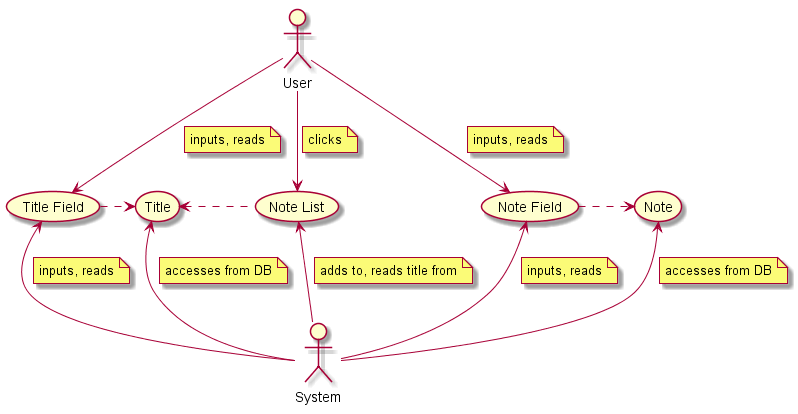

The diagram above was rendered by PlantUML. Its source (embedded in the PNG):
@startuml

:System: as System
:User: as User

(Note Field)

(Title Field)

(Title)

(Note)

(Note List)

User -down-> (Note Field)
note on link
inputs, reads
end note

User -down-> (Title Field)
note on link
inputs, reads
end note

System -up-> (Note Field)
note on link
inputs, reads
end note

System -up-> (Title Field)
note on link
inputs, reads
end note

(Note Field) .right.> (Note)

(Title Field) .right.> (Title)

(Note List) .left.> (Title)

System -up-> (Title)
note on link
accesses from DB
end note

System -up-> (Note)
note on link
accesses from DB
end note

System -up-> (Note List)
note on link
adds to, reads title from
end note

User -down-> (Note List)
note on link
clicks
end note

@enduml